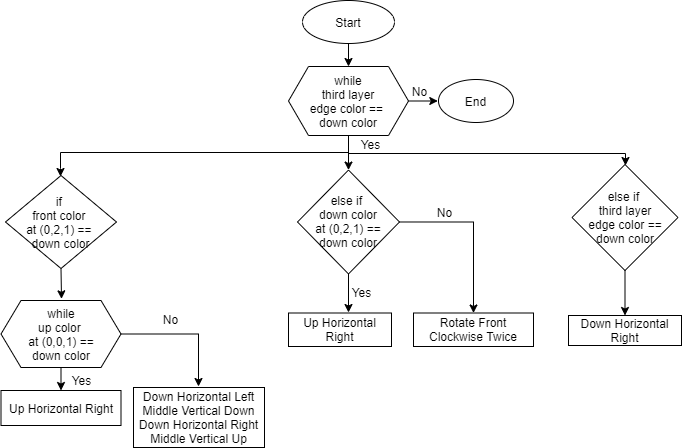

The diagram above was exported from draw.io. Its source (the exported page's mxGraphModel, read from the mxfile embedded in the PNG):
<mxGraphModel dx="1022" dy="411" grid="0" gridSize="10" guides="1" tooltips="1" connect="1" arrows="1" fold="1" page="1" pageScale="1" pageWidth="827" pageHeight="1169" math="0" shadow="0">
  <root>
    <mxCell id="WIyWlLk6GJQsqaUBKTNV-0" />
    <mxCell id="WIyWlLk6GJQsqaUBKTNV-1" parent="WIyWlLk6GJQsqaUBKTNV-0" />
    <mxCell id="7k_wcBGBUaYliUwa7OnY-2" style="edgeStyle=orthogonalEdgeStyle;rounded=0;orthogonalLoop=1;jettySize=auto;html=1;exitX=0.5;exitY=1;exitDx=0;exitDy=0;entryX=0.5;entryY=0;entryDx=0;entryDy=0;" edge="1" parent="WIyWlLk6GJQsqaUBKTNV-1" source="7k_wcBGBUaYliUwa7OnY-0" target="7k_wcBGBUaYliUwa7OnY-1">
      <mxGeometry relative="1" as="geometry" />
    </mxCell>
    <mxCell id="7k_wcBGBUaYliUwa7OnY-0" value="Start" style="ellipse;whiteSpace=wrap;html=1;" vertex="1" parent="WIyWlLk6GJQsqaUBKTNV-1">
      <mxGeometry x="368" y="26" width="92" height="43" as="geometry" />
    </mxCell>
    <mxCell id="7k_wcBGBUaYliUwa7OnY-3" style="edgeStyle=orthogonalEdgeStyle;rounded=0;orthogonalLoop=1;jettySize=auto;html=1;exitX=1;exitY=0.5;exitDx=0;exitDy=0;" edge="1" parent="WIyWlLk6GJQsqaUBKTNV-1" source="7k_wcBGBUaYliUwa7OnY-1">
      <mxGeometry relative="1" as="geometry">
        <mxPoint x="503.3333740234375" y="127" as="targetPoint" />
      </mxGeometry>
    </mxCell>
    <mxCell id="7k_wcBGBUaYliUwa7OnY-6" style="edgeStyle=orthogonalEdgeStyle;rounded=0;orthogonalLoop=1;jettySize=auto;html=1;exitX=0.5;exitY=1;exitDx=0;exitDy=0;" edge="1" parent="WIyWlLk6GJQsqaUBKTNV-1" source="7k_wcBGBUaYliUwa7OnY-1">
      <mxGeometry relative="1" as="geometry">
        <mxPoint x="126" y="202" as="targetPoint" />
        <Array as="points">
          <mxPoint x="414" y="178" />
          <mxPoint x="126" y="178" />
          <mxPoint x="126" y="194" />
        </Array>
      </mxGeometry>
    </mxCell>
    <mxCell id="7k_wcBGBUaYliUwa7OnY-32" value="" style="edgeStyle=orthogonalEdgeStyle;rounded=0;orthogonalLoop=1;jettySize=auto;html=1;" edge="1" parent="WIyWlLk6GJQsqaUBKTNV-1" source="7k_wcBGBUaYliUwa7OnY-1" target="7k_wcBGBUaYliUwa7OnY-13">
      <mxGeometry relative="1" as="geometry" />
    </mxCell>
    <mxCell id="7k_wcBGBUaYliUwa7OnY-1" value="while&lt;br&gt;&amp;nbsp;third layer &lt;br&gt;edge color == &lt;br&gt;down color" style="shape=hexagon;perimeter=hexagonPerimeter2;whiteSpace=wrap;html=1;fixedSize=1;" vertex="1" parent="WIyWlLk6GJQsqaUBKTNV-1">
      <mxGeometry x="354" y="92" width="120" height="69" as="geometry" />
    </mxCell>
    <mxCell id="7k_wcBGBUaYliUwa7OnY-4" value="End" style="ellipse;whiteSpace=wrap;html=1;" vertex="1" parent="WIyWlLk6GJQsqaUBKTNV-1">
      <mxGeometry x="504" y="105" width="75" height="43" as="geometry" />
    </mxCell>
    <mxCell id="7k_wcBGBUaYliUwa7OnY-5" value="No" style="text;html=1;align=center;verticalAlign=middle;resizable=0;points=[];autosize=1;strokeColor=none;" vertex="1" parent="WIyWlLk6GJQsqaUBKTNV-1">
      <mxGeometry x="472" y="108" width="25" height="18" as="geometry" />
    </mxCell>
    <mxCell id="7k_wcBGBUaYliUwa7OnY-7" value="Yes" style="text;html=1;align=center;verticalAlign=middle;resizable=0;points=[];autosize=1;strokeColor=none;" vertex="1" parent="WIyWlLk6GJQsqaUBKTNV-1">
      <mxGeometry x="421" y="161" width="29" height="18" as="geometry" />
    </mxCell>
    <mxCell id="7k_wcBGBUaYliUwa7OnY-10" style="edgeStyle=orthogonalEdgeStyle;rounded=0;orthogonalLoop=1;jettySize=auto;html=1;exitX=0.5;exitY=1;exitDx=0;exitDy=0;" edge="1" parent="WIyWlLk6GJQsqaUBKTNV-1" source="7k_wcBGBUaYliUwa7OnY-8">
      <mxGeometry relative="1" as="geometry">
        <mxPoint x="127" y="324.3333435058594" as="targetPoint" />
      </mxGeometry>
    </mxCell>
    <mxCell id="7k_wcBGBUaYliUwa7OnY-8" value="if&amp;nbsp;&lt;br&gt;front color &lt;br&gt;at (0,2,1) == &lt;br&gt;down color" style="rhombus;whiteSpace=wrap;html=1;" vertex="1" parent="WIyWlLk6GJQsqaUBKTNV-1">
      <mxGeometry x="71" y="201" width="111" height="93" as="geometry" />
    </mxCell>
    <mxCell id="7k_wcBGBUaYliUwa7OnY-26" style="edgeStyle=orthogonalEdgeStyle;rounded=0;orthogonalLoop=1;jettySize=auto;html=1;exitX=0.5;exitY=1;exitDx=0;exitDy=0;" edge="1" parent="WIyWlLk6GJQsqaUBKTNV-1" source="7k_wcBGBUaYliUwa7OnY-13">
      <mxGeometry relative="1" as="geometry">
        <mxPoint x="414" y="338" as="targetPoint" />
      </mxGeometry>
    </mxCell>
    <mxCell id="7k_wcBGBUaYliUwa7OnY-34" style="edgeStyle=orthogonalEdgeStyle;rounded=0;orthogonalLoop=1;jettySize=auto;html=1;" edge="1" parent="WIyWlLk6GJQsqaUBKTNV-1">
      <mxGeometry relative="1" as="geometry">
        <mxPoint x="691" y="191" as="targetPoint" />
        <mxPoint x="414" y="179" as="sourcePoint" />
        <Array as="points">
          <mxPoint x="691" y="179" />
        </Array>
      </mxGeometry>
    </mxCell>
    <mxCell id="7k_wcBGBUaYliUwa7OnY-37" style="edgeStyle=orthogonalEdgeStyle;rounded=0;orthogonalLoop=1;jettySize=auto;html=1;exitX=1;exitY=0.5;exitDx=0;exitDy=0;entryX=0.5;entryY=0;entryDx=0;entryDy=0;" edge="1" parent="WIyWlLk6GJQsqaUBKTNV-1" source="7k_wcBGBUaYliUwa7OnY-13" target="7k_wcBGBUaYliUwa7OnY-35">
      <mxGeometry relative="1" as="geometry" />
    </mxCell>
    <mxCell id="7k_wcBGBUaYliUwa7OnY-13" value="else if&amp;nbsp;&lt;br&gt;down color&lt;br&gt;at (0,2,1) ==&lt;br&gt;down color" style="rhombus;whiteSpace=wrap;html=1;" vertex="1" parent="WIyWlLk6GJQsqaUBKTNV-1">
      <mxGeometry x="363" y="195.56" width="102" height="103.87" as="geometry" />
    </mxCell>
    <mxCell id="7k_wcBGBUaYliUwa7OnY-16" value="No" style="text;html=1;align=center;verticalAlign=middle;resizable=0;points=[];autosize=1;strokeColor=none;" vertex="1" parent="WIyWlLk6GJQsqaUBKTNV-1">
      <mxGeometry x="497" y="229" width="25" height="18" as="geometry" />
    </mxCell>
    <mxCell id="7k_wcBGBUaYliUwa7OnY-18" style="edgeStyle=orthogonalEdgeStyle;rounded=0;orthogonalLoop=1;jettySize=auto;html=1;exitX=0.5;exitY=1;exitDx=0;exitDy=0;" edge="1" parent="WIyWlLk6GJQsqaUBKTNV-1" source="7k_wcBGBUaYliUwa7OnY-17" target="7k_wcBGBUaYliUwa7OnY-19">
      <mxGeometry relative="1" as="geometry">
        <mxPoint x="690" y="334.3334045410156" as="targetPoint" />
      </mxGeometry>
    </mxCell>
    <mxCell id="7k_wcBGBUaYliUwa7OnY-17" value="else if&amp;nbsp;&lt;br&gt;third layer&lt;br&gt;edge color ==&lt;br&gt;down color" style="rhombus;whiteSpace=wrap;html=1;" vertex="1" parent="WIyWlLk6GJQsqaUBKTNV-1">
      <mxGeometry x="637.5" y="190.00000000000003" width="106" height="106.01" as="geometry" />
    </mxCell>
    <mxCell id="7k_wcBGBUaYliUwa7OnY-19" value="Down Horizontal Right" style="rounded=0;whiteSpace=wrap;html=1;" vertex="1" parent="WIyWlLk6GJQsqaUBKTNV-1">
      <mxGeometry x="634" y="341" width="113" height="30" as="geometry" />
    </mxCell>
    <mxCell id="7k_wcBGBUaYliUwa7OnY-22" style="edgeStyle=orthogonalEdgeStyle;rounded=0;orthogonalLoop=1;jettySize=auto;html=1;exitX=0.5;exitY=1;exitDx=0;exitDy=0;entryX=0.5;entryY=0;entryDx=0;entryDy=0;" edge="1" parent="WIyWlLk6GJQsqaUBKTNV-1" source="7k_wcBGBUaYliUwa7OnY-20" target="7k_wcBGBUaYliUwa7OnY-21">
      <mxGeometry relative="1" as="geometry" />
    </mxCell>
    <mxCell id="7k_wcBGBUaYliUwa7OnY-23" style="edgeStyle=orthogonalEdgeStyle;rounded=0;orthogonalLoop=1;jettySize=auto;html=1;exitX=1;exitY=0.5;exitDx=0;exitDy=0;" edge="1" parent="WIyWlLk6GJQsqaUBKTNV-1" source="7k_wcBGBUaYliUwa7OnY-20">
      <mxGeometry relative="1" as="geometry">
        <mxPoint x="264" y="412" as="targetPoint" />
      </mxGeometry>
    </mxCell>
    <mxCell id="7k_wcBGBUaYliUwa7OnY-20" value="while&lt;br&gt;up color&amp;nbsp;&lt;br&gt;at (0,0,1) ==&lt;br&gt;down color" style="shape=hexagon;perimeter=hexagonPerimeter2;whiteSpace=wrap;html=1;fixedSize=1;" vertex="1" parent="WIyWlLk6GJQsqaUBKTNV-1">
      <mxGeometry x="66.5" y="326" width="120" height="67" as="geometry" />
    </mxCell>
    <mxCell id="7k_wcBGBUaYliUwa7OnY-21" value="Up Horizontal Right" style="rounded=0;whiteSpace=wrap;html=1;" vertex="1" parent="WIyWlLk6GJQsqaUBKTNV-1">
      <mxGeometry x="66.5" y="416" width="120" height="35" as="geometry" />
    </mxCell>
    <mxCell id="7k_wcBGBUaYliUwa7OnY-24" value="No" style="text;html=1;align=center;verticalAlign=middle;resizable=0;points=[];autosize=1;strokeColor=none;" vertex="1" parent="WIyWlLk6GJQsqaUBKTNV-1">
      <mxGeometry x="223" y="336" width="25" height="18" as="geometry" />
    </mxCell>
    <mxCell id="7k_wcBGBUaYliUwa7OnY-25" value="Down Horizontal Left&lt;br&gt;Middle Vertical Down&lt;br&gt;Down Horizontal Right&lt;br&gt;Middle Vertical Up" style="rounded=0;whiteSpace=wrap;html=1;" vertex="1" parent="WIyWlLk6GJQsqaUBKTNV-1">
      <mxGeometry x="199" y="413" width="131" height="60" as="geometry" />
    </mxCell>
    <mxCell id="7k_wcBGBUaYliUwa7OnY-28" value="Up Horizontal Right" style="rounded=0;whiteSpace=wrap;html=1;" vertex="1" parent="WIyWlLk6GJQsqaUBKTNV-1">
      <mxGeometry x="354" y="338.5" width="103" height="33.5" as="geometry" />
    </mxCell>
    <mxCell id="7k_wcBGBUaYliUwa7OnY-30" value="Yes" style="text;html=1;align=center;verticalAlign=middle;resizable=0;points=[];autosize=1;strokeColor=none;" vertex="1" parent="WIyWlLk6GJQsqaUBKTNV-1">
      <mxGeometry x="412" y="309" width="29" height="18" as="geometry" />
    </mxCell>
    <mxCell id="7k_wcBGBUaYliUwa7OnY-33" value="Yes" style="text;html=1;align=center;verticalAlign=middle;resizable=0;points=[];autosize=1;strokeColor=none;" vertex="1" parent="WIyWlLk6GJQsqaUBKTNV-1">
      <mxGeometry x="132" y="397" width="29" height="18" as="geometry" />
    </mxCell>
    <mxCell id="7k_wcBGBUaYliUwa7OnY-35" value="Rotate Front Clockwise Twice" style="rounded=0;whiteSpace=wrap;html=1;" vertex="1" parent="WIyWlLk6GJQsqaUBKTNV-1">
      <mxGeometry x="479" y="338.5" width="120" height="33.5" as="geometry" />
    </mxCell>
  </root>
</mxGraphModel>